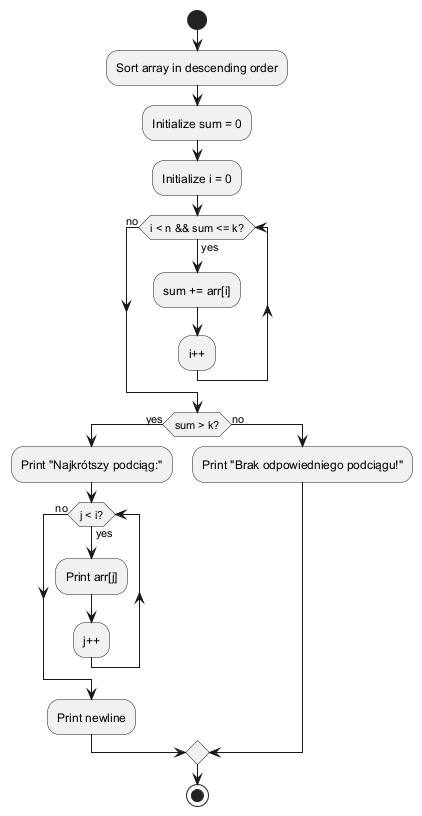

The diagram above was rendered by PlantUML. Its source (embedded in the PNG):
@startuml
start
:Sort array in descending order;
:Initialize sum = 0;
:Initialize i = 0;

while (i < n && sum <= k?) is (yes)
    :sum += arr[i];
    :i++;
endwhile (no)

if (sum > k?) then (yes)
    :Print "Najkrótszy podciąg:";
    while (j < i?) is (yes)
        :Print arr[j];
        :j++;
    endwhile (no)
    :Print newline;
else (no)
    :Print "Brak odpowiedniego podciągu!";
endif

stop
@enduml